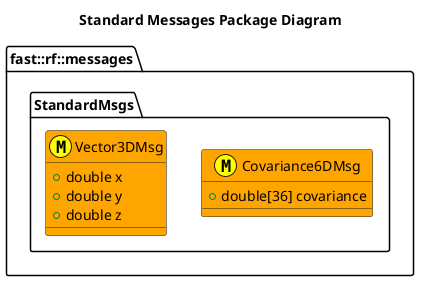

The diagram above was rendered by PlantUML. Its source (embedded in the PNG):
@startuml
title Standard Messages Package Diagram

namespace fast::rf::messages {
  namespace StandardMsgs  {
    struct Vector3DMsg <<(M,#FFFF00) >> #Orange {
      +double x
      +double y
      +double z
    }
    struct Covariance6DMsg <<(M,#FFFF00) >> #Orange {
      +double[36] covariance
    }
}
@enduml